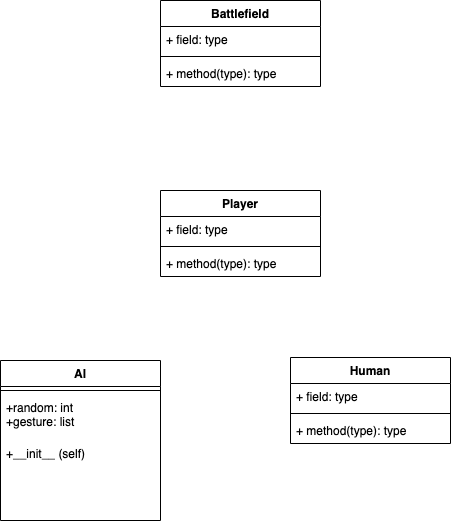

The diagram above was exported from draw.io. Its source (the exported page's mxGraphModel, read from the mxfile embedded in the PNG):
<mxGraphModel dx="885" dy="807" grid="1" gridSize="10" guides="1" tooltips="1" connect="1" arrows="1" fold="1" page="1" pageScale="1" pageWidth="850" pageHeight="1100" math="0" shadow="0">
  <root>
    <mxCell id="0" />
    <mxCell id="1" parent="0" />
    <mxCell id="2" value="Battlefield" style="swimlane;fontStyle=1;align=center;verticalAlign=top;childLayout=stackLayout;horizontal=1;startSize=26;horizontalStack=0;resizeParent=1;resizeParentMax=0;resizeLast=0;collapsible=1;marginBottom=0;" vertex="1" parent="1">
      <mxGeometry x="260" y="150" width="160" height="86" as="geometry" />
    </mxCell>
    <mxCell id="3" value="+ field: type" style="text;strokeColor=none;fillColor=none;align=left;verticalAlign=top;spacingLeft=4;spacingRight=4;overflow=hidden;rotatable=0;points=[[0,0.5],[1,0.5]];portConstraint=eastwest;" vertex="1" parent="2">
      <mxGeometry y="26" width="160" height="26" as="geometry" />
    </mxCell>
    <mxCell id="4" value="" style="line;strokeWidth=1;fillColor=none;align=left;verticalAlign=middle;spacingTop=-1;spacingLeft=3;spacingRight=3;rotatable=0;labelPosition=right;points=[];portConstraint=eastwest;" vertex="1" parent="2">
      <mxGeometry y="52" width="160" height="8" as="geometry" />
    </mxCell>
    <mxCell id="5" value="+ method(type): type" style="text;strokeColor=none;fillColor=none;align=left;verticalAlign=top;spacingLeft=4;spacingRight=4;overflow=hidden;rotatable=0;points=[[0,0.5],[1,0.5]];portConstraint=eastwest;" vertex="1" parent="2">
      <mxGeometry y="60" width="160" height="26" as="geometry" />
    </mxCell>
    <mxCell id="6" value="Player" style="swimlane;fontStyle=1;align=center;verticalAlign=top;childLayout=stackLayout;horizontal=1;startSize=26;horizontalStack=0;resizeParent=1;resizeParentMax=0;resizeLast=0;collapsible=1;marginBottom=0;" vertex="1" parent="1">
      <mxGeometry x="260" y="340" width="160" height="86" as="geometry" />
    </mxCell>
    <mxCell id="7" value="+ field: type" style="text;strokeColor=none;fillColor=none;align=left;verticalAlign=top;spacingLeft=4;spacingRight=4;overflow=hidden;rotatable=0;points=[[0,0.5],[1,0.5]];portConstraint=eastwest;" vertex="1" parent="6">
      <mxGeometry y="26" width="160" height="26" as="geometry" />
    </mxCell>
    <mxCell id="8" value="" style="line;strokeWidth=1;fillColor=none;align=left;verticalAlign=middle;spacingTop=-1;spacingLeft=3;spacingRight=3;rotatable=0;labelPosition=right;points=[];portConstraint=eastwest;" vertex="1" parent="6">
      <mxGeometry y="52" width="160" height="8" as="geometry" />
    </mxCell>
    <mxCell id="9" value="+ method(type): type" style="text;strokeColor=none;fillColor=none;align=left;verticalAlign=top;spacingLeft=4;spacingRight=4;overflow=hidden;rotatable=0;points=[[0,0.5],[1,0.5]];portConstraint=eastwest;" vertex="1" parent="6">
      <mxGeometry y="60" width="160" height="26" as="geometry" />
    </mxCell>
    <mxCell id="14" value="Human" style="swimlane;fontStyle=1;align=center;verticalAlign=top;childLayout=stackLayout;horizontal=1;startSize=26;horizontalStack=0;resizeParent=1;resizeParentMax=0;resizeLast=0;collapsible=1;marginBottom=0;" vertex="1" parent="1">
      <mxGeometry x="390" y="507" width="160" height="86" as="geometry" />
    </mxCell>
    <mxCell id="15" value="+ field: type" style="text;strokeColor=none;fillColor=none;align=left;verticalAlign=top;spacingLeft=4;spacingRight=4;overflow=hidden;rotatable=0;points=[[0,0.5],[1,0.5]];portConstraint=eastwest;" vertex="1" parent="14">
      <mxGeometry y="26" width="160" height="26" as="geometry" />
    </mxCell>
    <mxCell id="16" value="" style="line;strokeWidth=1;fillColor=none;align=left;verticalAlign=middle;spacingTop=-1;spacingLeft=3;spacingRight=3;rotatable=0;labelPosition=right;points=[];portConstraint=eastwest;" vertex="1" parent="14">
      <mxGeometry y="52" width="160" height="8" as="geometry" />
    </mxCell>
    <mxCell id="17" value="+ method(type): type" style="text;strokeColor=none;fillColor=none;align=left;verticalAlign=top;spacingLeft=4;spacingRight=4;overflow=hidden;rotatable=0;points=[[0,0.5],[1,0.5]];portConstraint=eastwest;" vertex="1" parent="14">
      <mxGeometry y="60" width="160" height="26" as="geometry" />
    </mxCell>
    <mxCell id="18" value="AI" style="swimlane;fontStyle=1;align=center;verticalAlign=top;childLayout=stackLayout;horizontal=1;startSize=26;horizontalStack=0;resizeParent=1;resizeParentMax=0;resizeLast=0;collapsible=1;marginBottom=0;" vertex="1" parent="1">
      <mxGeometry x="100" y="510" width="160" height="160" as="geometry" />
    </mxCell>
    <mxCell id="20" value="" style="line;strokeWidth=1;fillColor=none;align=left;verticalAlign=middle;spacingTop=-1;spacingLeft=3;spacingRight=3;rotatable=0;labelPosition=right;points=[];portConstraint=eastwest;" vertex="1" parent="18">
      <mxGeometry y="26" width="160" height="8" as="geometry" />
    </mxCell>
    <mxCell id="19" value="+random: int&#10;+gesture: list" style="text;strokeColor=none;fillColor=none;align=left;verticalAlign=top;spacingLeft=4;spacingRight=4;overflow=hidden;rotatable=0;points=[[0,0.5],[1,0.5]];portConstraint=eastwest;" vertex="1" parent="18">
      <mxGeometry y="34" width="160" height="46" as="geometry" />
    </mxCell>
    <mxCell id="21" value="+__init__ (self)&#10;" style="text;strokeColor=none;fillColor=none;align=left;verticalAlign=top;spacingLeft=4;spacingRight=4;overflow=hidden;rotatable=0;points=[[0,0.5],[1,0.5]];portConstraint=eastwest;" vertex="1" parent="18">
      <mxGeometry y="80" width="160" height="80" as="geometry" />
    </mxCell>
  </root>
</mxGraphModel>